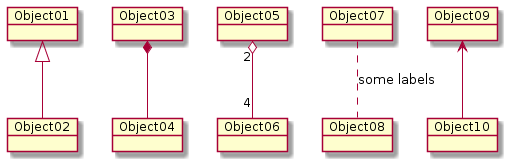

The diagram above was rendered by PlantUML. Its source (embedded in the PNG):
@startuml
object Object01
object Object02
object Object03
object Object04
object Object05
object Object06
object Object07
object Object08
object Object09
object Object10

Object01 <|-- Object02
Object03 *-- Object04
Object05 "2" o-- "4" Object06
Object07 .. Object08 : some labels
Object09 <-- Object10

@enduml